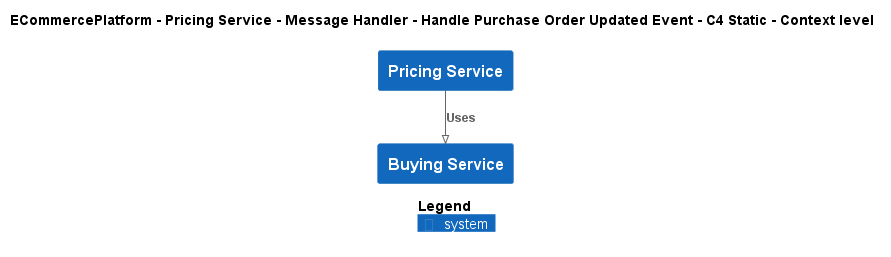

The diagram above was rendered by PlantUML. Its source (embedded in the PNG):
@startuml
!pragma layout smetana
!include ..\..\..\..\..\..\..\.c4s\C4_Context.puml

AddElementTag("c4interflow:lifecycle:new", $bgColor=green, $fontColor=#ffffff, $borderColor=green, $shadowing="False")
AddElementTag("c4interflow:lifecycle:changed", $bgColor=orange, $fontColor=#ffffff, $borderColor=orange, $shadowing="False")
AddElementTag("c4interflow:lifecycle:removed", $bgColor=red, $fontColor=#ffffff, $borderColor=red, $shadowing="False")

AddRelTag("c4interflow:lifecycle:new", $textColor=green, $lineColor=green)
AddRelTag("c4interflow:lifecycle:changed", $textColor=orange, $lineColor=orange)
AddRelTag("c4interflow:lifecycle:removed", $textColor=red, $lineColor=red)

SHOW_PERSON_PORTRAIT()
LAYOUT_TOP_DOWN()

skinparam linetype polyline

title ECommercePlatform - Pricing Service - Message Handler - Handle Purchase Order Updated Event - C4 Static - Context level

System(ECommercePlatform.SoftwareSystems.PricingService, "Pricing Service", "")
System(ECommercePlatform.SoftwareSystems.BuyingService, "Buying Service", "")

Rel(ECommercePlatform.SoftwareSystems.PricingService, ECommercePlatform.SoftwareSystems.BuyingService, "Uses")


SHOW_LEGEND()
@enduml